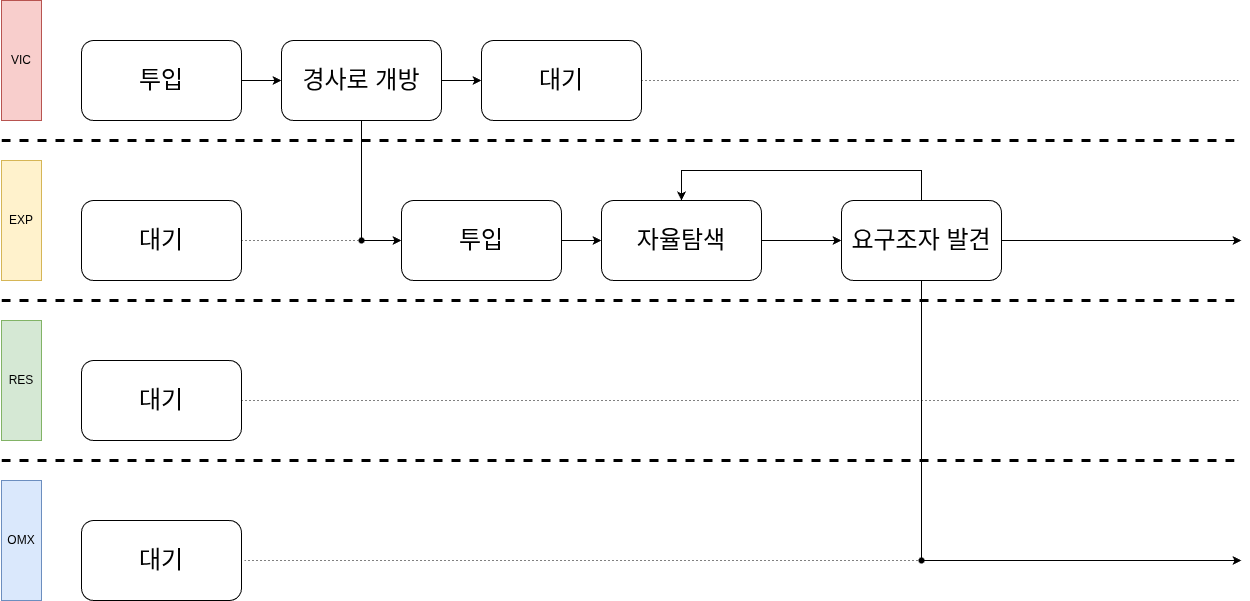

The diagram above was exported from draw.io. Its source (the exported page's mxGraphModel, read from the mxfile embedded in the PNG):
<mxGraphModel dx="1414" dy="693" grid="1" gridSize="10" guides="1" tooltips="1" connect="1" arrows="1" fold="1" page="1" pageScale="1" pageWidth="827" pageHeight="1169" math="0" shadow="0">
  <root>
    <mxCell id="3PPvqvFu1zQFaX5aOugY-0" />
    <mxCell id="3PPvqvFu1zQFaX5aOugY-1" parent="3PPvqvFu1zQFaX5aOugY-0" />
    <mxCell id="3PPvqvFu1zQFaX5aOugY-2" parent="3PPvqvFu1zQFaX5aOugY-1" style="rounded=0;whiteSpace=wrap;html=1;fillColor=#f8cecc;strokeColor=#b85450;" value="VIC" vertex="1">
      <mxGeometry height="120" width="40" x="40" y="160" as="geometry" />
    </mxCell>
    <mxCell id="3PPvqvFu1zQFaX5aOugY-3" parent="3PPvqvFu1zQFaX5aOugY-1" style="rounded=0;whiteSpace=wrap;html=1;fillColor=#fff2cc;strokeColor=#d6b656;" value="EXP" vertex="1">
      <mxGeometry height="120" width="40" x="40" y="320" as="geometry" />
    </mxCell>
    <mxCell id="3PPvqvFu1zQFaX5aOugY-4" edge="1" parent="3PPvqvFu1zQFaX5aOugY-1" source="3PPvqvFu1zQFaX5aOugY-5" style="edgeStyle=orthogonalEdgeStyle;rounded=0;orthogonalLoop=1;jettySize=auto;html=1;" target="3PPvqvFu1zQFaX5aOugY-8" value="">
      <mxGeometry relative="1" as="geometry" />
    </mxCell>
    <mxCell id="3PPvqvFu1zQFaX5aOugY-5" parent="3PPvqvFu1zQFaX5aOugY-1" style="rounded=1;whiteSpace=wrap;html=1;" value="&lt;span style=&quot;font-size: 24px;&quot;&gt;투입&lt;/span&gt;" vertex="1">
      <mxGeometry height="80" width="160" x="120" y="200" as="geometry" />
    </mxCell>
    <mxCell id="3PPvqvFu1zQFaX5aOugY-6" edge="1" parent="3PPvqvFu1zQFaX5aOugY-1" source="3PPvqvFu1zQFaX5aOugY-8" style="edgeStyle=orthogonalEdgeStyle;rounded=0;orthogonalLoop=1;jettySize=auto;html=1;" target="3PPvqvFu1zQFaX5aOugY-9" value="">
      <mxGeometry relative="1" as="geometry" />
    </mxCell>
    <mxCell id="3PPvqvFu1zQFaX5aOugY-7" edge="1" parent="3PPvqvFu1zQFaX5aOugY-1" source="3PPvqvFu1zQFaX5aOugY-8" style="edgeStyle=orthogonalEdgeStyle;rounded=0;orthogonalLoop=1;jettySize=auto;html=1;entryX=0;entryY=0.5;entryDx=0;entryDy=0;" target="3PPvqvFu1zQFaX5aOugY-11">
      <mxGeometry relative="1" as="geometry" />
    </mxCell>
    <mxCell id="3PPvqvFu1zQFaX5aOugY-8" parent="3PPvqvFu1zQFaX5aOugY-1" style="rounded=1;whiteSpace=wrap;html=1;" value="&lt;font style=&quot;font-size: 24px;&quot;&gt;경사로 개방&lt;/font&gt;" vertex="1">
      <mxGeometry height="80" width="160" x="320" y="200" as="geometry" />
    </mxCell>
    <mxCell id="3PPvqvFu1zQFaX5aOugY-9" parent="3PPvqvFu1zQFaX5aOugY-1" style="rounded=1;whiteSpace=wrap;html=1;" value="&lt;font style=&quot;font-size: 24px;&quot;&gt;대기&lt;/font&gt;" vertex="1">
      <mxGeometry height="80" width="160" x="520" y="200" as="geometry" />
    </mxCell>
    <mxCell id="3PPvqvFu1zQFaX5aOugY-10" edge="1" parent="3PPvqvFu1zQFaX5aOugY-1" source="3PPvqvFu1zQFaX5aOugY-11" style="edgeStyle=orthogonalEdgeStyle;rounded=0;orthogonalLoop=1;jettySize=auto;html=1;" target="3PPvqvFu1zQFaX5aOugY-15" value="">
      <mxGeometry relative="1" as="geometry" />
    </mxCell>
    <mxCell id="3PPvqvFu1zQFaX5aOugY-11" parent="3PPvqvFu1zQFaX5aOugY-1" style="rounded=1;whiteSpace=wrap;html=1;" value="&lt;span style=&quot;font-size: 24px;&quot;&gt;투입&lt;/span&gt;" vertex="1">
      <mxGeometry height="80" width="160" x="440" y="360" as="geometry" />
    </mxCell>
    <mxCell id="3PPvqvFu1zQFaX5aOugY-12" parent="3PPvqvFu1zQFaX5aOugY-1" style="rounded=0;whiteSpace=wrap;html=1;fillColor=#d5e8d4;strokeColor=#82b366;" value="RES" vertex="1">
      <mxGeometry height="120" width="40" x="40" y="480" as="geometry" />
    </mxCell>
    <mxCell id="3PPvqvFu1zQFaX5aOugY-13" parent="3PPvqvFu1zQFaX5aOugY-1" style="rounded=0;whiteSpace=wrap;html=1;fillColor=#dae8fc;strokeColor=#6c8ebf;" value="OMX" vertex="1">
      <mxGeometry height="120" width="40" x="40" y="640" as="geometry" />
    </mxCell>
    <mxCell id="3PPvqvFu1zQFaX5aOugY-14" edge="1" parent="3PPvqvFu1zQFaX5aOugY-1" source="3PPvqvFu1zQFaX5aOugY-15" style="edgeStyle=orthogonalEdgeStyle;rounded=0;orthogonalLoop=1;jettySize=auto;html=1;" target="3PPvqvFu1zQFaX5aOugY-19" value="">
      <mxGeometry relative="1" as="geometry" />
    </mxCell>
    <mxCell id="3PPvqvFu1zQFaX5aOugY-15" parent="3PPvqvFu1zQFaX5aOugY-1" style="rounded=1;whiteSpace=wrap;html=1;" value="&lt;span style=&quot;font-size: 24px;&quot;&gt;자율탐색&lt;/span&gt;" vertex="1">
      <mxGeometry height="80" width="160" x="640" y="360" as="geometry" />
    </mxCell>
    <mxCell id="3PPvqvFu1zQFaX5aOugY-16" edge="1" parent="3PPvqvFu1zQFaX5aOugY-1" source="3PPvqvFu1zQFaX5aOugY-19" style="edgeStyle=orthogonalEdgeStyle;rounded=0;orthogonalLoop=1;jettySize=auto;html=1;entryX=0;entryY=0.5;entryDx=0;entryDy=0;">
      <mxGeometry relative="1" as="geometry">
        <Array as="points">
          <mxPoint x="960" y="720" />
        </Array>
        <mxPoint x="1280" y="720.0000000000002" as="targetPoint" />
      </mxGeometry>
    </mxCell>
    <mxCell id="3PPvqvFu1zQFaX5aOugY-17" edge="1" parent="3PPvqvFu1zQFaX5aOugY-1" source="3PPvqvFu1zQFaX5aOugY-19" style="edgeStyle=orthogonalEdgeStyle;rounded=0;orthogonalLoop=1;jettySize=auto;html=1;entryX=0.5;entryY=0;entryDx=0;entryDy=0;" target="3PPvqvFu1zQFaX5aOugY-15">
      <mxGeometry relative="1" as="geometry">
        <Array as="points">
          <mxPoint x="960" y="330" />
          <mxPoint x="720" y="330" />
        </Array>
      </mxGeometry>
    </mxCell>
    <mxCell id="3PPvqvFu1zQFaX5aOugY-18" edge="1" parent="3PPvqvFu1zQFaX5aOugY-1" source="3PPvqvFu1zQFaX5aOugY-19" style="edgeStyle=orthogonalEdgeStyle;rounded=0;orthogonalLoop=1;jettySize=auto;html=1;">
      <mxGeometry relative="1" as="geometry">
        <mxPoint x="1280" y="400" as="targetPoint" />
      </mxGeometry>
    </mxCell>
    <mxCell id="3PPvqvFu1zQFaX5aOugY-19" parent="3PPvqvFu1zQFaX5aOugY-1" style="rounded=1;whiteSpace=wrap;html=1;" value="&lt;span style=&quot;font-size: 24px;&quot;&gt;요구조자 발견&lt;/span&gt;" vertex="1">
      <mxGeometry height="80" width="160" x="880" y="360" as="geometry" />
    </mxCell>
    <mxCell id="3PPvqvFu1zQFaX5aOugY-37" parent="3PPvqvFu1zQFaX5aOugY-1" style="rounded=1;whiteSpace=wrap;html=1;" value="&lt;span style=&quot;font-size: 24px;&quot;&gt;대기&lt;/span&gt;" vertex="1">
      <mxGeometry height="80" width="160" x="120" y="520" as="geometry" />
    </mxCell>
    <mxCell id="3PPvqvFu1zQFaX5aOugY-38" parent="3PPvqvFu1zQFaX5aOugY-1" style="rounded=1;whiteSpace=wrap;html=1;" value="&lt;span style=&quot;font-size: 24px;&quot;&gt;대기&lt;/span&gt;" vertex="1">
      <mxGeometry height="80" width="160" x="120" y="680" as="geometry" />
    </mxCell>
    <mxCell id="3PPvqvFu1zQFaX5aOugY-39" edge="1" parent="3PPvqvFu1zQFaX5aOugY-1" source="3PPvqvFu1zQFaX5aOugY-9" style="endArrow=none;dashed=1;html=1;dashPattern=1 3;strokeWidth=1;rounded=0;exitX=1;exitY=0.5;exitDx=0;exitDy=0;" value="">
      <mxGeometry height="50" relative="1" width="50" as="geometry">
        <mxPoint x="1070" y="630" as="sourcePoint" />
        <mxPoint x="1280" y="240" as="targetPoint" />
      </mxGeometry>
    </mxCell>
    <mxCell id="3PPvqvFu1zQFaX5aOugY-40" edge="1" parent="3PPvqvFu1zQFaX5aOugY-1" source="3PPvqvFu1zQFaX5aOugY-48" style="endArrow=none;dashed=1;html=1;dashPattern=1 3;strokeWidth=1;rounded=0;entryX=1;entryY=0.5;entryDx=0;entryDy=0;exitX=0.786;exitY=0.643;exitDx=0;exitDy=0;exitPerimeter=0;" target="3PPvqvFu1zQFaX5aOugY-38" value="">
      <mxGeometry height="50" relative="1" width="50" as="geometry">
        <mxPoint x="920" y="730" as="sourcePoint" />
        <mxPoint x="1040" y="580" as="targetPoint" />
      </mxGeometry>
    </mxCell>
    <mxCell id="3PPvqvFu1zQFaX5aOugY-41" parent="3PPvqvFu1zQFaX5aOugY-1" style="rounded=1;whiteSpace=wrap;html=1;" value="&lt;font style=&quot;font-size: 24px;&quot;&gt;대기&lt;/font&gt;" vertex="1">
      <mxGeometry height="80" width="160" x="120" y="360" as="geometry" />
    </mxCell>
    <mxCell id="3PPvqvFu1zQFaX5aOugY-42" edge="1" parent="3PPvqvFu1zQFaX5aOugY-1" source="3PPvqvFu1zQFaX5aOugY-41" style="endArrow=none;dashed=1;html=1;dashPattern=1 3;strokeWidth=1;rounded=0;exitX=1;exitY=0.5;exitDx=0;exitDy=0;" target="3PPvqvFu1zQFaX5aOugY-49" value="">
      <mxGeometry height="50" relative="1" width="50" as="geometry">
        <mxPoint x="820" y="540" as="sourcePoint" />
        <mxPoint x="370" y="420" as="targetPoint" />
      </mxGeometry>
    </mxCell>
    <mxCell id="3PPvqvFu1zQFaX5aOugY-43" edge="1" parent="3PPvqvFu1zQFaX5aOugY-1" source="3PPvqvFu1zQFaX5aOugY-37" style="endArrow=none;dashed=1;html=1;dashPattern=1 3;strokeWidth=1;rounded=0;exitX=1;exitY=0.5;exitDx=0;exitDy=0;" value="">
      <mxGeometry height="50" relative="1" width="50" as="geometry">
        <mxPoint x="820" y="540" as="sourcePoint" />
        <mxPoint x="1280" y="560" as="targetPoint" />
      </mxGeometry>
    </mxCell>
    <mxCell id="3PPvqvFu1zQFaX5aOugY-44" edge="1" parent="3PPvqvFu1zQFaX5aOugY-1" style="endArrow=none;dashed=1;html=1;rounded=0;strokeWidth=3;" value="">
      <mxGeometry height="50" relative="1" width="50" as="geometry">
        <mxPoint x="40" y="460" as="sourcePoint" />
        <mxPoint x="1280" y="460" as="targetPoint" />
      </mxGeometry>
    </mxCell>
    <mxCell id="3PPvqvFu1zQFaX5aOugY-45" edge="1" parent="3PPvqvFu1zQFaX5aOugY-1" style="endArrow=none;dashed=1;html=1;rounded=0;strokeWidth=3;" value="">
      <mxGeometry height="50" relative="1" width="50" as="geometry">
        <mxPoint x="40" y="300" as="sourcePoint" />
        <mxPoint x="1280" y="300" as="targetPoint" />
      </mxGeometry>
    </mxCell>
    <mxCell id="3PPvqvFu1zQFaX5aOugY-46" edge="1" parent="3PPvqvFu1zQFaX5aOugY-1" style="endArrow=none;dashed=1;html=1;rounded=0;strokeWidth=3;" value="">
      <mxGeometry height="50" relative="1" width="50" as="geometry">
        <mxPoint x="40" y="620" as="sourcePoint" />
        <mxPoint x="1280" y="620" as="targetPoint" />
      </mxGeometry>
    </mxCell>
    <mxCell id="3PPvqvFu1zQFaX5aOugY-48" parent="3PPvqvFu1zQFaX5aOugY-1" style="shape=waypoint;sketch=0;fillStyle=solid;size=6;pointerEvents=1;points=[];fillColor=none;resizable=0;rotatable=0;perimeter=centerPerimeter;snapToPoint=1;" value="" vertex="1">
      <mxGeometry height="20" width="20" x="950" y="710" as="geometry" />
    </mxCell>
    <mxCell id="3PPvqvFu1zQFaX5aOugY-49" parent="3PPvqvFu1zQFaX5aOugY-1" style="shape=waypoint;sketch=0;fillStyle=solid;size=6;pointerEvents=1;points=[];fillColor=none;resizable=0;rotatable=0;perimeter=centerPerimeter;snapToPoint=1;" value="" vertex="1">
      <mxGeometry height="20" width="20" x="390" y="390" as="geometry" />
    </mxCell>
  </root>
</mxGraphModel>